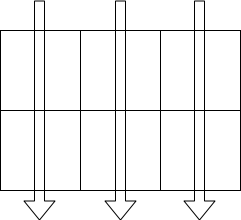

The diagram above was exported from draw.io. Its source (the exported page's mxGraphModel, read from the mxfile embedded in the PNG):
<mxGraphModel dx="946" dy="664" grid="1" gridSize="10" guides="1" tooltips="1" connect="1" arrows="1" fold="1" page="1" pageScale="1" pageWidth="827" pageHeight="1169" math="0" shadow="0">
  <root>
    <mxCell id="0" />
    <mxCell id="1" parent="0" />
    <mxCell id="TulXzP46tyIhGNe1fROz-1" value="" style="whiteSpace=wrap;html=1;aspect=fixed;" vertex="1" parent="1">
      <mxGeometry x="170" y="160" width="80" height="80" as="geometry" />
    </mxCell>
    <mxCell id="TulXzP46tyIhGNe1fROz-2" value="" style="whiteSpace=wrap;html=1;aspect=fixed;" vertex="1" parent="1">
      <mxGeometry x="250" y="160" width="80" height="80" as="geometry" />
    </mxCell>
    <mxCell id="TulXzP46tyIhGNe1fROz-3" value="" style="whiteSpace=wrap;html=1;aspect=fixed;" vertex="1" parent="1">
      <mxGeometry x="330" y="160" width="80" height="80" as="geometry" />
    </mxCell>
    <mxCell id="TulXzP46tyIhGNe1fROz-4" value="" style="whiteSpace=wrap;html=1;aspect=fixed;" vertex="1" parent="1">
      <mxGeometry x="170" y="240" width="80" height="80" as="geometry" />
    </mxCell>
    <mxCell id="TulXzP46tyIhGNe1fROz-5" value="" style="whiteSpace=wrap;html=1;aspect=fixed;" vertex="1" parent="1">
      <mxGeometry x="250" y="240" width="80" height="80" as="geometry" />
    </mxCell>
    <mxCell id="TulXzP46tyIhGNe1fROz-6" value="" style="whiteSpace=wrap;html=1;aspect=fixed;" vertex="1" parent="1">
      <mxGeometry x="330" y="240" width="80" height="80" as="geometry" />
    </mxCell>
    <mxCell id="TulXzP46tyIhGNe1fROz-10" value="" style="shape=flexArrow;endArrow=classic;html=1;" edge="1" parent="1">
      <mxGeometry width="50" height="50" relative="1" as="geometry">
        <mxPoint x="209" y="130" as="sourcePoint" />
        <mxPoint x="209" y="350" as="targetPoint" />
      </mxGeometry>
    </mxCell>
    <mxCell id="TulXzP46tyIhGNe1fROz-12" value="" style="shape=flexArrow;endArrow=classic;html=1;" edge="1" parent="1">
      <mxGeometry width="50" height="50" relative="1" as="geometry">
        <mxPoint x="290" y="130" as="sourcePoint" />
        <mxPoint x="290" y="350" as="targetPoint" />
      </mxGeometry>
    </mxCell>
    <mxCell id="TulXzP46tyIhGNe1fROz-13" value="" style="shape=flexArrow;endArrow=classic;html=1;" edge="1" parent="1">
      <mxGeometry width="50" height="50" relative="1" as="geometry">
        <mxPoint x="369" y="130" as="sourcePoint" />
        <mxPoint x="369" y="350" as="targetPoint" />
      </mxGeometry>
    </mxCell>
  </root>
</mxGraphModel>